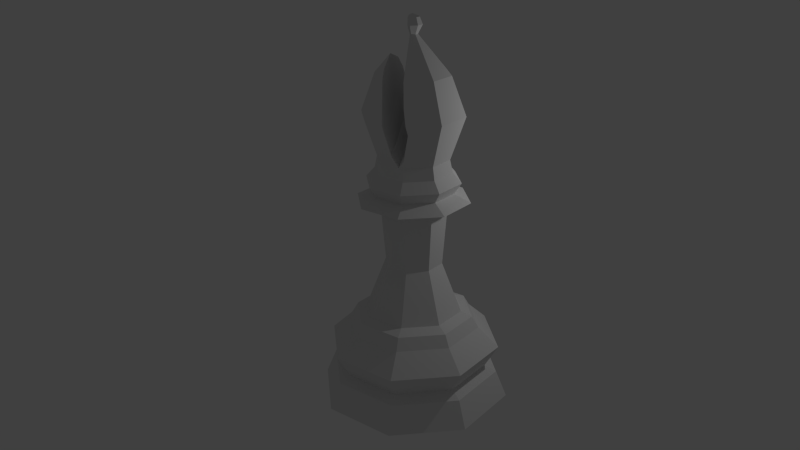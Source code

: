 # Source: LP_Bishop_fix_.blend  (saved by Blender 2.79.0; exported with 4.5.12 LTS)
import bpy
from mathutils import Matrix  # noqa: F401  (used for matrix-valued properties, if any)

bpy.ops.wm.read_factory_settings(use_empty=True)
scene = bpy.context.scene
scene.name = 'Scene'

# ---- collections
col_collection_1 = bpy.data.collections.new('Collection 1'); scene.collection.children.link(col_collection_1)

# ---- world
world_world = bpy.data.worlds.new('World'); scene.world = world_world
world_world.color = (0.05088, 0.05088, 0.05088)
world_world.use_sun_shadow = False
world_world.sun_shadow_jitter_overblur = 0.0
world_world.cycles.sampling_method = 'NONE'
world_world.cycles.sample_map_resolution = 256

# ---- cameras
cam_camera = bpy.data.cameras.new('Camera')
cam_camera.clip_end = 100.0
cam_camera.lens = 35.0
cam_camera.sensor_width = 32.0
cam_camera.sensor_height = 18.0
cam_camera.ortho_scale = 7.314
cam_camera.dof.focus_distance = 0.0
cam_camera.dof.aperture_fstop = 128.0

# ---- lights
light_lamp = bpy.data.lights.new('Lamp', 'POINT')
light_lamp.transmission_factor = 0.0
light_lamp.cutoff_distance = 30.0
light_lamp.energy = 100.0
light_lamp.shadow_buffer_clip_start = 1.001
light_lamp.shadow_soft_size = 0.1
light_lamp.shadow_maximum_resolution = 0.006
light_lamp.use_absolute_resolution = True
light_lamp.cycles.use_multiple_importance_sampling = False

# ---- meshes
me_cylinder = bpy.data.meshes.new('Cylinder')
me_cylinder.from_pydata([(-1.041, 0.0, 1.89), (-0.7362, 0.0, 1.088), (-0.07278, 0.07216, 3.279), (-0.7362, 0.7362, 1.89), (-0.5206, 0.5206, 1.088), (-0.0003102, 0.1022, 3.279), (5.769e-08, 1.041, 1.89), (8.871e-08, 0.7362, 1.088), (0.07216, 0.07216, 3.279), (0.7362, 0.7362, 1.89), (0.5206, 0.5206, 1.088), (0.1022, -0.0003103, 3.279), (1.041, 2.304e-09, 1.89), (0.7362, 3.333e-08, 1.088), (0.07216, -0.07278, 3.279), (0.7362, -0.7362, 1.89), (0.5206, -0.5206, 1.088), (-0.5596, -0.5596, 0.853), (5.769e-08, -1.041, 1.89), (8.871e-08, -0.7362, 1.088), (-0.7362, -0.7362, 1.89), (-0.5206, -0.5206, 1.088), (8.586e-08, 0.999, -1.903), (0.7064, 0.7064, -1.903), (0.999, 3.796e-07, -1.903), (0.7064, -0.7064, -1.903), (-2.231e-07, -0.999, -1.903), (-0.7064, -0.7064, -1.903), (-0.999, 1.265e-06, -1.903), (-0.7064, 0.7064, -1.903), (7.402e-08, 1.372, -2.205), (0.9705, 0.9705, -2.205), (1.372, 3.124e-07, -2.205), (0.9705, -0.9705, -2.205), (-3.732e-07, -1.372, -2.205), (-0.9705, -0.9705, -2.205), (-1.372, 1.534e-06, -2.205), (-0.9705, 0.9705, -2.205), (2.73e-08, 1.769, -3.118), (0.0, 2.0, -3.621), (1.414, 1.414, -3.621), (1.251, 1.251, -3.118), (2.0, 1.51e-07, -3.621), (1.769, 2.105e-07, -3.118), (1.414, -1.414, -3.621), (1.251, -1.251, -3.118), (-6.517e-07, -2.0, -3.621), (-5.49e-07, -1.769, -3.118), (-1.414, -1.414, -3.621), (-1.251, -1.251, -3.118), (-2.0, 1.931e-06, -3.621), (-1.769, 1.785e-06, -3.118), (-1.414, 1.414, -3.621), (-1.251, 1.251, -3.118), (5.433e-08, 1.527, -3.015), (1.08, 1.08, -3.015), (1.527, 2.664e-07, -3.015), (1.08, -1.08, -3.015), (-4.433e-07, -1.527, -3.015), (-1.08, -1.08, -3.015), (-1.527, 1.626e-06, -3.015), (-1.08, 1.08, -3.015), (1.426e-08, 1.799, -2.578), (1.272, 1.272, -2.578), (1.799, 1.979e-07, -2.578), (1.272, -1.272, -2.578), (-5.723e-07, -1.799, -2.578), (-1.272, -1.272, -2.578), (-1.799, 1.799e-06, -2.578), (-1.272, 1.272, -2.578), (8.787e-08, 1.232, -1.986), (0.8713, 0.8713, -1.986), (1.232, 3.488e-07, -1.986), (0.8713, -0.8713, -1.986), (-3.137e-07, -1.232, -1.986), (-0.8713, -0.8713, -1.986), (-1.232, 1.446e-06, -1.986), (-0.8713, 0.8713, -1.986), (-0.4875, -0.4875, 0.1168), (-0.6894, 1.058e-06, 0.1168), (-9.472e-08, -0.6894, 0.1168), (-0.4875, 0.4875, 0.1168), (1.185e-07, 0.6894, 0.1168), (0.4875, -0.4875, 0.1168), (0.6894, 4.467e-07, 0.1168), (0.4875, 0.4875, 0.1168), (-0.8234, -0.8234, 0.3005), (-1.164, 1.376e-06, 0.3005), (-2.787e-07, -1.164, 0.3005), (-0.8234, 0.8234, 0.3005), (8.143e-08, 1.164, 0.3005), (0.8234, -0.8234, 0.3005), (1.164, 3.438e-07, 0.3005), (0.8234, 0.8234, 0.3005), (-0.5806, -0.5806, 0.4565), (-0.8211, 1.146e-06, 0.4565), (-1.574e-07, -0.8211, 0.4565), (-0.5806, 0.5806, 0.4565), (9.659e-08, 0.8211, 0.4565), (0.5806, -0.5806, 0.4565), (0.8211, 4.179e-07, 0.4565), (0.5806, 0.5806, 0.4565), (-0.7914, 1.128e-06, 0.853), (-1.474e-07, -0.7914, 0.853), (-0.5596, 0.5596, 0.853), (9.74e-08, 0.7914, 0.853), (0.5596, -0.5596, 0.853), (0.7914, 4.262e-07, 0.853), (0.5596, 0.5596, 0.853), (0.6878, 0.6878, 0.6621), (0.9727, 3.8e-07, 0.6621), (0.6878, -0.6878, 0.6621), (-2.099e-07, -0.9727, 0.6621), (-0.9727, 1.242e-06, 0.6621), (-0.6878, 0.6878, 0.6621), (-0.6878, -0.6878, 0.6621), (9.093e-08, 0.9727, 0.6621), (-0.7527, 0.0, 2.593), (-0.5323, 0.5323, 2.593), (8.703e-08, 0.7527, 2.593), (0.5323, 0.5323, 2.593), (0.7527, 3.165e-08, 2.593), (0.5323, -0.5323, 2.593), (8.703e-08, -0.7527, 2.593), (-0.5322, -0.5323, 2.593), (3.265e-08, 0.1951, 3.441), (0.09757, 0.09757, 3.569), (0.138, 0.138, 3.441), (0.138, -1.045e-07, 3.569), (0.1951, -1.045e-07, 3.441), (0.09757, -0.09757, 3.569), (0.138, -0.138, 3.441), (2.9e-08, -0.138, 3.569), (3.686e-08, -0.1951, 3.441), (-0.0003102, -0.108, 3.279), (2.059e-08, -1.129e-07, 3.621), (-0.09757, -0.09757, 3.569), (-0.138, -0.138, 3.441), (-0.07643, -0.07643, 3.279), (-0.138, -1.045e-07, 3.569), (-0.1951, -1.045e-07, 3.441), (-0.108, -0.0003104, 3.279), (-0.09757, 0.09757, 3.569), (-0.138, 0.138, 3.441), (2.114e-08, 0.138, 3.569), (0.4196, 0.4196, -0.9454), (0.5933, 4.644e-07, -0.9454), (-0.5933, 9.902e-07, -0.9454), (-0.4196, 0.4196, -0.9454), (0.4196, -0.4196, -0.9454), (-6.796e-08, -0.5933, -0.9454), (1.156e-07, 0.5933, -0.9454), (-0.4196, -0.4196, -0.9454)], [], [(1, 0, 3, 4), (117, 141, 2, 118), (4, 3, 6, 7), (118, 2, 5, 119), (7, 6, 9, 10), (119, 5, 8, 120), (10, 9, 12, 13), (120, 8, 11, 121), (13, 12, 15, 16), (121, 11, 14, 122), (16, 15, 18, 19), (122, 14, 134, 123), (123, 134, 138, 124), (19, 18, 20, 21), (109, 116, 105, 108), (113, 115, 17, 102), (114, 113, 102, 104), (112, 111, 106, 103), (116, 114, 104, 105), (115, 112, 103, 17), (1, 102, 17, 21), (111, 110, 107, 106), (124, 138, 141, 117), (21, 20, 0, 1), (71, 23, 24, 72), (76, 28, 29, 77), (35, 75, 76, 36), (70, 22, 23, 71), (77, 29, 22, 70), (40, 41, 43, 42), (47, 58, 59, 49), (49, 59, 60, 51), (73, 25, 26, 74), (72, 24, 25, 73), (75, 27, 28, 76), (74, 26, 27, 75), (42, 43, 45, 44), (60, 68, 69, 61), (61, 69, 62, 54), (44, 45, 47, 46), (54, 62, 63, 55), (55, 63, 64, 56), (46, 47, 49, 48), (58, 66, 67, 59), (56, 64, 65, 57), (48, 49, 51, 50), (59, 67, 68, 60), (57, 65, 66, 58), (64, 32, 33, 65), (69, 37, 30, 62), (68, 36, 37, 69), (63, 31, 32, 64), (62, 30, 31, 63), (50, 51, 53, 52), (51, 60, 61, 53), (53, 61, 54, 38), (46, 48, 50, 52, 39, 40, 42, 44), (37, 77, 70, 30), (66, 34, 35, 67), (65, 33, 34, 66), (36, 76, 77, 37), (67, 35, 36, 68), (52, 53, 38, 39), (38, 54, 55, 41), (41, 55, 56, 43), (45, 57, 58, 47), (43, 56, 57, 45), (39, 38, 41, 40), (32, 72, 73, 33), (33, 73, 74, 34), (30, 70, 71, 31), (31, 71, 72, 32), (34, 74, 75, 35), (146, 145, 85, 84), (78, 80, 88, 86), (148, 147, 79, 81), (150, 149, 83, 80), (151, 148, 81, 82), (147, 152, 78, 79), (145, 151, 82, 85), (149, 146, 84, 83), (152, 150, 80, 78), (93, 90, 98, 101), (84, 85, 93, 92), (80, 83, 91, 88), (81, 79, 87, 89), (79, 78, 86, 87), (85, 82, 90, 93), (83, 84, 92, 91), (82, 81, 89, 90), (110, 109, 108, 107), (91, 92, 100, 99), (90, 89, 97, 98), (86, 88, 96, 94), (92, 93, 101, 100), (88, 91, 99, 96), (89, 87, 95, 97), (87, 86, 94, 95), (100, 101, 109, 110), (99, 100, 110, 111), (94, 96, 112, 115), (98, 97, 114, 116), (96, 99, 111, 112), (97, 95, 113, 114), (95, 94, 115, 113), (101, 98, 116, 109), (21, 17, 103, 19), (19, 103, 106, 16), (16, 106, 107, 13), (13, 107, 108, 10), (10, 108, 105, 7), (7, 105, 104, 4), (4, 104, 102, 1), (20, 124, 117, 0), (18, 123, 124, 20), (15, 122, 123, 18), (12, 121, 122, 15), (9, 120, 121, 12), (6, 119, 120, 9), (3, 118, 119, 6), (0, 117, 118, 3), (125, 144, 126, 127), (5, 125, 127, 8), (144, 135, 126), (127, 126, 128, 129), (8, 127, 129, 11), (126, 135, 128), (129, 128, 130, 131), (11, 129, 131, 14), (128, 135, 130), (131, 130, 132, 133), (14, 131, 133, 134), (130, 135, 132), (133, 132, 136, 137), (134, 133, 137, 138), (132, 135, 136), (137, 136, 139, 140), (138, 137, 140, 141), (136, 135, 139), (139, 135, 142), (140, 139, 142, 143), (141, 140, 143, 2), (2, 143, 125, 5), (142, 135, 144), (143, 142, 144, 125), (27, 26, 150, 152), (25, 24, 146, 149), (23, 22, 151, 145), (28, 27, 152, 147), (22, 29, 148, 151), (26, 25, 149, 150), (29, 28, 147, 148), (24, 23, 145, 146)])
me_cylinder.materials.append(None)
me_cylinder.use_remesh_preserve_volume = False
me_cylinder.use_remesh_preserve_attributes = False
me_cylinder.use_mirror_vertex_groups = False
me_cylinder.update()
me_cube = bpy.data.meshes.new('Cube')
me_cube.from_pydata([(-0.2363, -0.3126, -0.487), (-0.4982, -1.24, 1.454), (-0.2363, 0.2247, -0.2302), (-0.4982, -0.7026, 1.71), (0.2978, -0.3126, -0.487), (0.03591, -1.24, 1.454), (0.217, 0.2247, -0.2302), (-0.0448, -0.7026, 1.71), (0.0, 0.5464, -0.9032), (-0.2618, -0.7026, 1.71), (0.0, 0.00905, -1.16), (-0.2618, -1.24, 1.454), (-0.4982, 1.438, 2.733), (-0.2363, 2.365, 0.7926), (5.96e-08, 2.687, 0.1196), (-0.2618, 1.438, 2.733), (-0.0448, 1.438, 2.733), (0.217, 2.365, 0.7926), (-0.1588, -0.7026, 1.71), (0.1413, -0.1436, -1.048), (0.103, 0.3937, -0.791), (-0.1205, -1.24, 1.454), (-0.1588, 1.438, 2.733), (0.1588, 2.55, 0.2002), (-0.128, 0.3721, -0.7459), (-0.3899, -1.24, 1.454), (-0.3899, -0.7026, 1.71), (-0.128, -0.1652, -1.003), (-0.1934, 2.53, 0.2977), (-0.3899, 1.438, 2.733)], [], [(0, 1, 3, 2), (24, 2, 13, 28), (6, 7, 5, 4), (27, 25, 1, 0), (20, 6, 4, 19), (26, 3, 1, 25), (18, 9, 11, 21), (24, 8, 10, 27), (19, 21, 11, 10), (7, 6, 17, 16), (23, 22, 16, 17), (28, 29, 15, 14), (26, 9, 15, 29), (18, 7, 16, 22), (2, 3, 12, 13), (20, 8, 14, 23), (6, 20, 23, 17), (9, 18, 22, 15), (14, 15, 22, 23), (4, 5, 21, 19), (7, 18, 21, 5), (8, 20, 19, 10), (3, 26, 29, 12), (13, 12, 29, 28), (2, 24, 27, 0), (9, 26, 25, 11), (10, 11, 25, 27), (8, 24, 28, 14)])
me_cube.use_remesh_preserve_volume = False
me_cube.use_remesh_preserve_attributes = False
me_cube.use_mirror_vertex_groups = False
me_cube.update()

# ---- objects
ob_lp_bishop = bpy.data.objects.new('LP Bishop', me_cylinder)
ob_notch = bpy.data.objects.new('Notch', me_cube)
ob_lamp = bpy.data.objects.new('Lamp', light_lamp)
ob_camera = bpy.data.objects.new('Camera', cam_camera)

# ---- transforms, parenting, visibility, modifiers, constraints
ob_lp_bishop.location = (0.0, 0.0, 3.925)
ob_lp_bishop.scale = (1.0, 1.0, 1.09)
ob_lp_bishop.lineart.crease_threshold = 0.0
_m = ob_lp_bishop.modifiers.new('Boolean', 'BOOLEAN')
_m.object = ob_notch
_m.solver = 'FAST'
ob_notch.parent = ob_lp_bishop
ob_notch.matrix_parent_inverse = Matrix(((1.0, 0.0, 0.0, -0.0), (0.0, 1.0, 0.0, -0.0), (0.0, 0.0, 0.9174, -3.601), (0.0, 0.0, 0.0, 1.0)))
ob_notch.location = (-0.1033, -0.9348, 6.154)
ob_notch.hide_viewport = True
ob_notch.hide_render = True
ob_notch.lineart.crease_threshold = 0.0
ob_lamp.location = (4.076, 1.005, 5.904)
ob_lamp.rotation_euler = (0.6503, 0.05522, 1.866)
ob_lamp.lock_rotations_4d = False
ob_lamp.empty_display_type = 'ARROWS'
ob_lamp.color = (0.0, 0.0, 0.0, 0.0)
ob_lamp.lineart.crease_threshold = 0.0
ob_camera.location = (4.181, -15.71, 10.45)
ob_camera.rotation_euler = (1.176, 0.01081, 0.2725)
ob_camera.lock_rotations_4d = False
ob_camera.empty_display_type = 'ARROWS'
ob_camera.color = (0.0, 0.0, 0.0, 0.0)
ob_camera.display_type = 'WIRE'
ob_camera.lineart.crease_threshold = 0.0

# ---- collection membership
col_collection_1.objects.link(ob_lp_bishop)
col_collection_1.objects.link(ob_notch)
col_collection_1.objects.link(ob_lamp)
col_collection_1.objects.link(ob_camera)

# ---- scene / render settings (as saved in the file)
scene.camera = ob_camera
scene.frame_start = 1; scene.frame_end = 250; scene.frame_set(1)
scene.render.engine = 'BLENDER_EEVEE_NEXT'
scene.render.resolution_percentage = 50
scene.render.dither_intensity = 0.0
scene.cycles.use_denoising = False
scene.cycles.samples = 10
scene.cycles.sampling_pattern = 'TABULATED_SOBOL'
scene.cycles.light_sampling_threshold = 0.0
scene.cycles.use_adaptive_sampling = False
scene.cycles.use_light_tree = False
scene.cycles.blur_glossy = 0.0
scene.cycles.pixel_filter_type = 'GAUSSIAN'
scene.cycles.sample_clamp_indirect = 0.0
scene.view_settings.view_transform = 'Standard'
bpy.context.view_layer.update()

